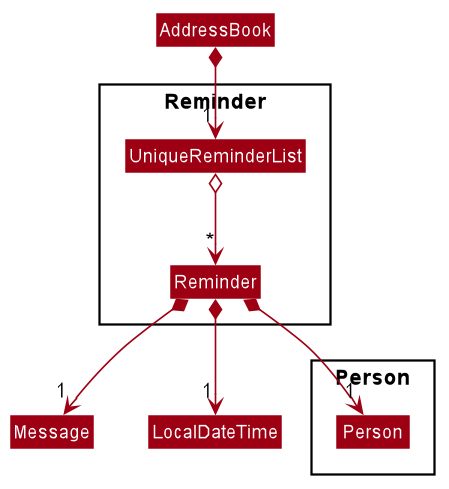

The diagram above was rendered by PlantUML. Its source (embedded in the PNG):
@startuml








skinparam BackgroundColor #FFFFFFF

skinparam Shadowing false

skinparam Class {
    FontColor #FFFFFF
    BorderThickness 1
    BorderColor #FFFFFF
    StereotypeFontColor #FFFFFF
    FontName Arial
}

skinparam Actor {
    BorderColor #000000
    Color #000000
    FontName Arial
}

skinparam Sequence {
    MessageAlign center
    BoxFontSize 15
    BoxPadding 0
    BoxFontColor #FFFFFF
    FontName Arial
}

skinparam Participant {
    FontColor #FFFFFFF
    Padding 20
}


skinparam ClassAttributeFontColor white
skinparam MinClassWidth 50
skinparam ParticipantPadding 10
skinparam Shadowing false
skinparam DefaultTextAlignment center
skinparam packageStyle Rectangle

hide footbox
hide members
hide circle
skinparam arrowThickness 1.1
skinparam arrowColor #9D0012
skinparam classBackgroundColor #9D0012

Class AddressBook

Package Reminder <<Rectangle>>{
    Class Reminder
    Class UniqueReminderList
}

AddressBook *--> "1" UniqueReminderList
UniqueReminderList o--> "*" Reminder

Package Person {
    Class Person
}

Reminder *--> "1" Person
Reminder *--> "1" Message
Reminder *--> "1" LocalDateTime

@enduml